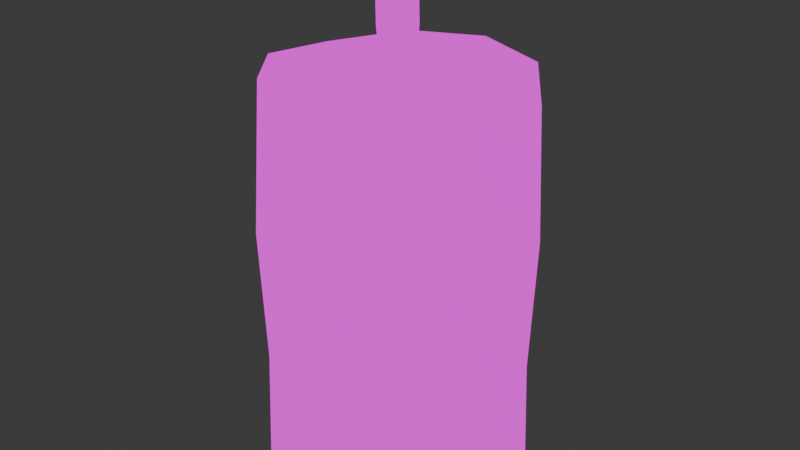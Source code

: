 # Source: candle.blend  (saved by Blender 5.1.30; exported with 4.5.12 LTS)
import bpy
from mathutils import Matrix  # noqa: F401  (used for matrix-valued properties, if any)

bpy.ops.wm.read_factory_settings(use_empty=True)
scene = bpy.context.scene
scene.name = 'Scene'

# ---- collections
col_collection = bpy.data.collections.new('Collection'); scene.collection.children.link(col_collection)

# ---- images (referenced by path relative to the original .blend; pixels are not part of the script)
import os
ASSET_DIR = os.environ.get("B2B_ASSET_DIR", "")  # directory of the original .blend (textures are referenced by path, not embedded)
HERE = os.path.dirname(os.path.abspath(__file__))  # packed textures are extracted next to this script under _unpacked/

def load_image(name, relpath, width, height, colorspace="sRGB"):
    """Load a texture the original file referenced (path relative to the .blend, or extracted next to this script)."""
    p = next((c for c in (os.path.join(HERE, relpath), os.path.join(ASSET_DIR, relpath)) if relpath and os.path.exists(c)), "")
    if p:
        img = bpy.data.images.load(p, check_existing=True)
        img.name = name
    else:  # same state as the original file: an image datablock whose file is absent (Cycles renders it pink)
        img = bpy.data.images.new(name, width, height)
        img.source = "FILE"
        img.filepath = "//" + (relpath or name)
    img.colorspace_settings.name = colorspace
    return img
img_pixeltexturegrid_16_png = load_image('PixelTextureGrid_16.png', 'candle.texture.png', 1024, 1024, 'sRGB')

# ---- materials (node trees are filled in below, after node groups)
mat_candle = bpy.data.materials.new('candle')

# ---- material node trees
mat_candle.use_nodes = True; mat_candle.node_tree.nodes.clear()
_N = mat_candle.node_tree.nodes; _L = mat_candle.node_tree.links
n0 = _N.new('ShaderNodeOutputMaterial'); n0.name = 'Material Output'; n0.location = (200, 100)
n1 = _N.new('ShaderNodeEmission'); n1.name = 'Emission'; n1.location = (-200, 100)
n2 = _N.new('ShaderNodeTexImage'); n2.name = 'Image Texture'; n2.location = (-490, 71)
n2.image = img_pixeltexturegrid_16_png
n2.interpolation = 'Closest'
_L.new(n1.outputs[0], n0.inputs[0])
_L.new(n2.outputs[0], n1.inputs[0])
n0.is_active_output = True

# ---- world
world_world = bpy.data.worlds.new('World'); scene.world = world_world
world_world.use_nodes = True; world_world.node_tree.nodes.clear()
_N = world_world.node_tree.nodes; _L = world_world.node_tree.links
n0 = _N.new('ShaderNodeOutputWorld'); n0.name = 'World Output'; n0.location = (200, 100)
n1 = _N.new('ShaderNodeBackground'); n1.name = 'Background'; n1.location = (-200, 100)
n1.inputs[0].default_value = (0.05088, 0.05088, 0.05088, 1.0)
_L.new(n1.outputs[0], n0.inputs[0])
n0.is_active_output = True
world_world.color = (0.05088, 0.05088, 0.05088)
world_world.sun_shadow_jitter_overblur = 0.0

# ---- meshes
me_cylinder_001 = bpy.data.meshes.new('Cylinder.001')
me_cylinder_001.from_pydata([(0.0, 1.0, -1.0), (0.0, 1.0, 1.0), (0.5878, 0.809, -1.0), (0.5878, 0.809, 1.0), (0.9511, 0.309, -1.0), (0.9511, 0.309, 1.0), (0.9511, -0.309, -1.0), (0.9511, -0.309, 1.0), (0.5878, -0.809, -1.0), (0.5878, -0.809, 1.0), (0.0, -1.0, -1.0), (0.0, -1.0, 1.0), (-0.5878, -0.809, -1.0), (-0.5878, -0.809, 1.0), (-0.9511, -0.309, -1.0), (-0.9511, -0.309, 1.0), (-0.9511, 0.309, -1.0), (-0.9511, 0.309, 1.0), (-0.5878, 0.809, -1.0), (-0.5878, 0.809, 1.0), (0.5608, 0.7685, 2.044), (-4.023e-08, 0.9492, 2.068), (0.8989, 0.3095, 1.949), (0.907, -0.2537, 2.013), (0.5498, -0.754, 2.26), (-0.0314, -0.9261, 2.238), (-0.5172, -0.7779, 2.107), (-0.8939, -0.3192, 2.072), (-0.9196, 0.2833, 2.004), (-0.5608, 0.7685, 2.044), (-2.221e-10, 0.9627, 0.0), (0.5659, 0.7789, 0.0), (0.9156, 0.2975, 0.0), (0.9156, -0.2975, 0.0), (0.5659, -0.7789, 0.0), (-2.221e-10, -0.9627, 0.0), (-0.5659, -0.7789, 0.0), (-0.9156, -0.2975, 0.0), (-0.9156, 0.2975, 0.0), (-0.5659, 0.7789, 0.0), (0.02831, 0.04752, 1.938), (-0.008026, 0.05858, 1.938), (0.05119, 0.01725, 1.936), (0.04805, -0.02648, 1.941), (0.03735, -0.07419, 1.962), (0.001514, -0.07635, 1.967), (-0.04506, -0.05091, 1.934), (-0.06737, -0.0207, 1.936), (-0.07156, 0.01534, 1.917), (-0.04393, 0.04621, 1.938), (0.01108, 0.06238, 2.13), (-0.02525, 0.07345, 2.131), (0.03397, 0.03211, 2.129), (0.03083, -0.01162, 2.133), (0.01055, -0.04331, 2.138), (-0.02477, -0.04855, 2.145), (-0.06228, -0.03605, 2.126), (-0.0846, -0.005833, 2.128), (-0.08879, 0.03021, 2.109), (-0.06115, 0.06107, 2.13), (0.0427, 0.1252, 2.228), (-0.03307, 0.1483, 2.229), (0.09042, 0.06208, 2.224), (0.08387, -0.0291, 2.234), (0.0416, -0.09519, 2.244), (-0.03206, -0.1061, 2.257), (-0.1103, -0.08004, 2.218), (-0.1568, -0.01704, 2.224), (-0.1656, 0.05812, 2.183), (-0.1079, 0.1225, 2.227), (0.04107, 0.1482, 2.354), (-0.04414, 0.1742, 2.355), (0.09475, 0.07721, 2.35), (0.08739, -0.02535, 2.36), (0.03984, -0.09968, 2.373), (-0.04301, -0.112, 2.387), (-0.131, -0.08265, 2.343), (-0.1833, -0.01178, 2.349), (-0.1932, 0.07275, 2.304), (-0.1284, 0.1451, 2.353), (0.02276, 0.164, 2.558), (-0.06246, 0.19, 2.559), (0.07643, 0.09302, 2.555), (0.06907, -0.009543, 2.565), (0.02152, -0.08388, 2.577), (-0.06132, -0.09617, 2.592), (-0.1493, -0.06684, 2.548), (-0.2017, 0.004023, 2.554), (-0.2115, 0.08855, 2.509), (-0.1467, 0.1609, 2.558), (-0.09295, 0.06912, 2.877), (-0.09295, 0.06912, 2.877), (-0.09295, 0.06912, 2.877), (-0.09295, 0.06912, 2.877), (-0.09295, 0.06912, 2.877), (-0.09295, 0.06912, 2.877), (-0.09295, 0.06912, 2.877), (-0.09295, 0.06912, 2.877), (-0.09295, 0.06912, 2.877), (-0.09295, 0.06912, 2.877)], [], [(30, 1, 3, 31), (31, 3, 5, 32), (32, 5, 7, 33), (33, 7, 9, 34), (34, 9, 11, 35), (35, 11, 13, 36), (36, 13, 15, 37), (37, 15, 17, 38), (3, 1, 21, 20), (38, 17, 19, 39), (39, 19, 1, 30), (0, 2, 4, 6, 8, 10, 12, 14, 16, 18), (29, 28, 48, 49), (7, 5, 22, 23), (5, 3, 20, 22), (1, 19, 29, 21), (19, 17, 28, 29), (17, 15, 27, 28), (15, 13, 26, 27), (13, 11, 25, 26), (11, 9, 24, 25), (9, 7, 23, 24), (18, 39, 30, 0), (16, 38, 39, 18), (14, 37, 38, 16), (12, 36, 37, 14), (10, 35, 36, 12), (8, 34, 35, 10), (6, 33, 34, 8), (4, 32, 33, 6), (2, 31, 32, 4), (0, 30, 31, 2), (43, 42, 52, 53), (26, 25, 45, 46), (23, 22, 42, 43), (21, 29, 49, 41), (27, 26, 46, 47), (24, 23, 43, 44), (20, 21, 41, 40), (28, 27, 47, 48), (25, 24, 44, 45), (22, 20, 40, 42), (52, 50, 60, 62), (41, 49, 59, 51), (47, 46, 56, 57), (44, 43, 53, 54), (40, 41, 51, 50), (48, 47, 57, 58), (45, 44, 54, 55), (42, 40, 50, 52), (49, 48, 58, 59), (46, 45, 55, 56), (66, 65, 75, 76), (59, 58, 68, 69), (56, 55, 65, 66), (53, 52, 62, 63), (51, 59, 69, 61), (57, 56, 66, 67), (54, 53, 63, 64), (50, 51, 61, 60), (58, 57, 67, 68), (55, 54, 64, 65), (73, 72, 82, 83), (63, 62, 72, 73), (61, 69, 79, 71), (67, 66, 76, 77), (64, 63, 73, 74), (60, 61, 71, 70), (68, 67, 77, 78), (65, 64, 74, 75), (62, 60, 70, 72), (69, 68, 78, 79), (81, 89, 99, 91), (71, 79, 89, 81), (77, 76, 86, 87), (74, 73, 83, 84), (70, 71, 81, 80), (78, 77, 87, 88), (75, 74, 84, 85), (72, 70, 80, 82), (79, 78, 88, 89), (76, 75, 85, 86), (90, 91, 99, 98, 97, 96, 95, 94, 93, 92), (87, 86, 96, 97), (84, 83, 93, 94), (80, 81, 91, 90), (88, 87, 97, 98), (85, 84, 94, 95), (82, 80, 90, 92), (89, 88, 98, 99), (86, 85, 95, 96), (83, 82, 92, 93)])
_uv = me_cylinder_001.uv_layers.new(name='UVMap')
_uv.uv.foreach_set('vector', [0.8001, 0.3747, 0.7981, 0.1937, 0.9101, 0.1937, 0.9079, 0.3747, 0.9079, 0.3747, 0.9101, 0.1937, 1.0, 0.1923, 0.9945, 0.3733, 0.5891, 0.4097, 0.5854, 0.2289, 0.6935, 0.23, 0.6932, 0.4108, 0.6932, 0.4108, 0.6935, 0.23, 0.7981, 0.2285, 0.7939, 0.4093, 0.005296, 0.4086, 0.0, 0.2282, 0.09319, 0.2328, 0.09501, 0.413, 0.09501, 0.413, 0.09319, 0.2328, 0.2051, 0.2325, 0.2027, 0.4127, 0.2027, 0.4127, 0.2051, 0.2325, 0.2929, 0.2273, 0.2873, 0.4078, 0.2987, 0.3753, 0.2929, 0.194, 0.3786, 0.1926, 0.3812, 0.3738, 0.9101, 0.1937, 0.7981, 0.1937, 0.8009, 0.0, 0.9076, 0.00428, 0.3812, 0.3738, 0.3786, 0.1926, 0.4903, 0.1924, 0.4887, 0.3737, 0.4887, 0.3737, 0.4903, 0.1924, 0.5854, 0.1936, 0.5802, 0.3749, 0.5854, 0.8293, 0.5854, 0.7173, 0.6512, 0.6267, 0.7577, 0.5921, 0.8642, 0.6267, 0.93, 0.7173, 0.93, 0.8293, 0.8642, 0.9199, 0.7577, 0.9545, 0.6512, 0.9199, -1.524e-08, 0.8138, -1.602e-08, 0.7052, 0.1512, 0.7597, 0.152, 0.7669, 0.6935, 0.23, 0.5854, 0.2289, 0.5877, 0.05674, 0.6859, 0.04615, 1.0, 0.1923, 0.9101, 0.1937, 0.9076, 0.00428, 0.991, 0.02033, 0.5854, 0.1936, 0.4903, 0.1924, 0.4878, 0.003341, 0.5783, 0.0002112, 0.4903, 0.1924, 0.3786, 0.1926, 0.3787, 0.01082, 0.4878, 0.003341, 0.3786, 0.1926, 0.2929, 0.194, 0.2982, 0.0, 0.3787, 0.01082, 0.2929, 0.2273, 0.2051, 0.2325, 0.1943, 0.03187, 0.2825, 0.03354, 0.2051, 0.2325, 0.09319, 0.2328, 0.1023, 0.008313, 0.1943, 0.03187, 0.09319, 0.2328, 0.0, 0.2282, 0.009315, 0.0, 0.1023, 0.008313, 0.7981, 0.2285, 0.6935, 0.23, 0.6859, 0.04615, 0.7903, 0.0, 0.4903, 0.5547, 0.4887, 0.3737, 0.5802, 0.3749, 0.5854, 0.5559, 0.3786, 0.5549, 0.3812, 0.3738, 0.4887, 0.3737, 0.4903, 0.5547, 0.2929, 0.5564, 0.2987, 0.3753, 0.3812, 0.3738, 0.3786, 0.5549, 0.2051, 0.5939, 0.2027, 0.4127, 0.2873, 0.4078, 0.2929, 0.5887, 0.09319, 0.5942, 0.09501, 0.413, 0.2027, 0.4127, 0.2051, 0.5939, 0.0, 0.5896, 0.005296, 0.4086, 0.09501, 0.413, 0.09319, 0.5942, 0.6935, 0.5921, 0.6932, 0.4108, 0.7939, 0.4093, 0.7981, 0.5906, 0.5854, 0.591, 0.5891, 0.4097, 0.6932, 0.4108, 0.6935, 0.5921, 0.9101, 0.556, 0.9079, 0.3747, 0.9945, 0.3733, 1.0, 0.5546, 0.7981, 0.556, 0.8001, 0.3747, 0.9079, 0.3747, 0.9101, 0.556, 0.477, 0.7273, 0.4691, 0.7277, 0.4691, 0.6926, 0.477, 0.6923, 0.1741, 0.5942, 0.2619, 0.6239, 0.1722, 0.7537, 0.1623, 0.7528, 0.3232, 0.8258, 0.2605, 0.9071, 0.169, 0.773, 0.1733, 0.7663, 0.06208, 0.9005, -1.524e-08, 0.8138, 0.152, 0.7669, 0.1559, 0.7725, 0.06951, 0.6201, 0.1741, 0.5942, 0.1623, 0.7528, 0.1559, 0.7547, 0.3278, 0.7115, 0.3232, 0.8258, 0.1733, 0.7663, 0.1771, 0.758, 0.1628, 0.9355, 0.06208, 0.9005, 0.1559, 0.7725, 0.1624, 0.7749, -1.602e-08, 0.7052, 0.06951, 0.6201, 0.1559, 0.7547, 0.1512, 0.7597, 0.2619, 0.6239, 0.3278, 0.7115, 0.1771, 0.758, 0.1722, 0.7537, 0.2605, 0.9071, 0.1628, 0.9355, 0.1624, 0.7749, 0.169, 0.773, 0.4481, 0.6938, 0.4426, 0.693, 0.4465, 0.6759, 0.458, 0.6776, 0.5245, 0.7267, 0.5186, 0.7268, 0.5186, 0.6918, 0.5245, 0.6917, 0.5569, 0.7271, 0.5515, 0.7277, 0.5564, 0.6929, 0.5618, 0.6923, 0.486, 0.7239, 0.477, 0.7273, 0.477, 0.6923, 0.4835, 0.6916, 0.4426, 0.728, 0.4357, 0.7271, 0.4357, 0.6921, 0.4426, 0.693, 0.5111, 0.7305, 0.5065, 0.7272, 0.5065, 0.6922, 0.5111, 0.6956, 0.5423, 0.7214, 0.5362, 0.7219, 0.5435, 0.69, 0.5494, 0.6893, 0.4481, 0.7288, 0.4426, 0.728, 0.4426, 0.693, 0.4481, 0.6938, 0.5186, 0.7268, 0.5111, 0.7305, 0.5111, 0.6956, 0.5186, 0.6918, 0.5515, 0.7277, 0.5423, 0.7214, 0.5494, 0.6893, 0.5564, 0.6929, 0.5632, 0.6772, 0.5485, 0.6696, 0.551, 0.6464, 0.5675, 0.6548, 0.5186, 0.6918, 0.5111, 0.6956, 0.5059, 0.6819, 0.5216, 0.674, 0.5564, 0.6929, 0.5494, 0.6893, 0.5485, 0.6696, 0.5632, 0.6772, 0.477, 0.6923, 0.4691, 0.6926, 0.4621, 0.6753, 0.4784, 0.6746, 0.5245, 0.6917, 0.5186, 0.6918, 0.5216, 0.674, 0.5339, 0.6738, 0.5618, 0.6923, 0.5564, 0.6929, 0.5632, 0.6772, 0.5745, 0.676, 0.4835, 0.6916, 0.477, 0.6923, 0.4784, 0.6746, 0.4921, 0.6731, 0.4426, 0.693, 0.4357, 0.6921, 0.4322, 0.6742, 0.4465, 0.6759, 0.2929, 0.5634, 0.2929, 0.5569, 0.3062, 0.5564, 0.3062, 0.5701, 0.5494, 0.6893, 0.5435, 0.69, 0.5362, 0.6712, 0.5485, 0.6696, 0.4788, 0.6516, 0.4604, 0.6524, 0.4604, 0.6152, 0.4788, 0.6144, 0.4784, 0.6746, 0.4621, 0.6753, 0.4604, 0.6524, 0.4788, 0.6516, 0.5339, 0.6738, 0.5216, 0.674, 0.5223, 0.651, 0.5362, 0.6509, 0.5745, 0.676, 0.5632, 0.6772, 0.5675, 0.6548, 0.5801, 0.6535, 0.4921, 0.6731, 0.4784, 0.6746, 0.4788, 0.6516, 0.4941, 0.65, 0.4465, 0.6759, 0.4322, 0.6742, 0.4314, 0.6512, 0.4474, 0.6531, 0.5059, 0.6819, 0.4965, 0.6748, 0.4941, 0.652, 0.5047, 0.6599, 0.5485, 0.6696, 0.5362, 0.6712, 0.537, 0.6481, 0.551, 0.6464, 0.458, 0.6776, 0.4465, 0.6759, 0.4474, 0.6531, 0.4604, 0.655, 0.5216, 0.674, 0.5059, 0.6819, 0.5047, 0.6599, 0.5223, 0.651, 0.5362, 0.6137, 0.5223, 0.6139, 0.5158, 0.5564, 0.5158, 0.5564, 0.5362, 0.6509, 0.5223, 0.651, 0.5223, 0.6139, 0.5362, 0.6137, 0.5801, 0.6535, 0.5675, 0.6548, 0.5727, 0.6179, 0.5854, 0.6166, 0.4941, 0.65, 0.4788, 0.6516, 0.4788, 0.6144, 0.4941, 0.6128, 0.4474, 0.6531, 0.4314, 0.6512, 0.4314, 0.6139, 0.4474, 0.6159, 0.5047, 0.6599, 0.4941, 0.652, 0.4941, 0.6148, 0.5047, 0.6228, 0.551, 0.6464, 0.537, 0.6481, 0.5423, 0.6111, 0.5562, 0.6094, 0.4604, 0.655, 0.4474, 0.6531, 0.4474, 0.6159, 0.4604, 0.6178, 0.5223, 0.651, 0.5047, 0.6599, 0.5047, 0.6228, 0.5223, 0.6139, 0.5675, 0.6548, 0.551, 0.6464, 0.5562, 0.6094, 0.5727, 0.6179, 0.3062, 0.5564, 0.3062, 0.5564, 0.3062, 0.5564, 0.3062, 0.5564, 0.3062, 0.5564, 0.3062, 0.5564, 0.3062, 0.5564, 0.3062, 0.5564, 0.3062, 0.5564, 0.3062, 0.5564, 0.5854, 0.6166, 0.5727, 0.6179, 0.5717, 0.5564, 0.5717, 0.5564, 0.4941, 0.6128, 0.4788, 0.6144, 0.4756, 0.5564, 0.4756, 0.5564, 0.4474, 0.6159, 0.4314, 0.6139, 0.4389, 0.5564, 0.4389, 0.5564, 0.5047, 0.6228, 0.4941, 0.6148, 0.5158, 0.5564, 0.5158, 0.5564, 0.5562, 0.6094, 0.5423, 0.6111, 0.5717, 0.5564, 0.5717, 0.5564, 0.4604, 0.6178, 0.4474, 0.6159, 0.4389, 0.5564, 0.4389, 0.5564, 0.5223, 0.6139, 0.5047, 0.6228, 0.5158, 0.5564, 0.5158, 0.5564, 0.5727, 0.6179, 0.5562, 0.6094, 0.5717, 0.5564, 0.5717, 0.5564, 0.4788, 0.6144, 0.4604, 0.6152, 0.4756, 0.5564, 0.4756, 0.5564])
me_cylinder_001.materials.append(mat_candle)
me_cylinder_001.update()

# ---- objects
ob_cylinder = bpy.data.objects.new('Cylinder', me_cylinder_001)

# ---- transforms, parenting, visibility, modifiers, constraints
ob_cylinder.location = (0.0, 0.0, 0.1888)
ob_cylinder.scale = (0.1824, 0.1824, 0.1824)

# ---- collection membership
col_collection.objects.link(ob_cylinder)

# ---- scene / render settings (as saved in the file)
scene.frame_start = 1; scene.frame_end = 250; scene.frame_set(212)
scene.render.engine = 'BLENDER_EEVEE_NEXT'
scene.render.bake_bias = 0.0
scene.render.bake_samples = 0
scene.cycles.sampling_pattern = 'TABULATED_SOBOL'
scene.eevee.use_volume_custom_range = False
bpy.context.view_layer.update()

# ---- added for rendering (the .blend has no active camera): camera
cam_auto = bpy.data.cameras.new('AutoCamera')
cam_auto.lens = 50.0
cam_auto.sensor_width = 36.0
cam_auto.clip_end = 1000.0
ob_auto_camera = bpy.data.objects.new('AutoCamera', cam_auto)
scene.collection.objects.link(ob_auto_camera)
ob_auto_camera.location = (0.803076, -0.963691, 1.00242)
ob_auto_camera.rotation_euler = (1.09748, -7.21219e-08, 0.694738)
scene.camera = ob_auto_camera
bpy.context.view_layer.update()
